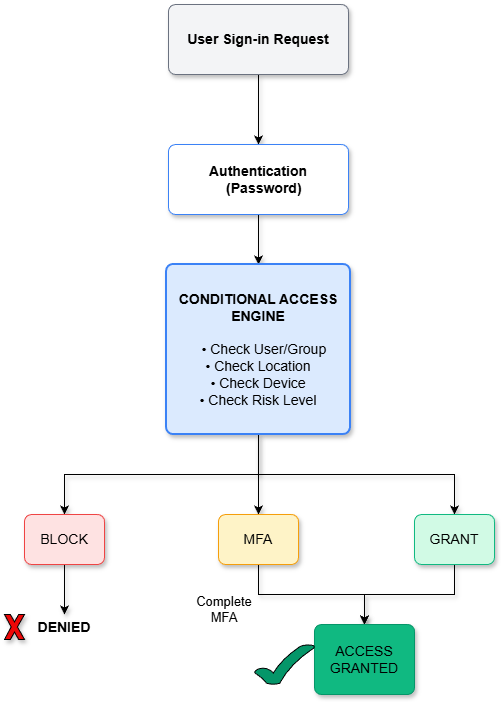

The diagram above was exported from draw.io. Its source (the exported page's mxGraphModel, read from the mxfile embedded in the PNG):
<mxGraphModel dx="946" dy="676" grid="1" gridSize="10" guides="1" tooltips="1" connect="1" arrows="1" fold="1" page="1" pageScale="1" pageWidth="827" pageHeight="1169" math="0" shadow="0">
  <root>
    <mxCell id="0" />
    <mxCell id="1" parent="0" />
    <mxCell id="QwQ-EDJtp0Qir9agBJKU-6" edge="1" parent="1" source="QwQ-EDJtp0Qir9agBJKU-3" style="edgeStyle=orthogonalEdgeStyle;rounded=0;orthogonalLoop=1;jettySize=auto;html=1;exitX=0.5;exitY=1;exitDx=0;exitDy=0;entryX=0.5;entryY=0;entryDx=0;entryDy=0;shadow=1;" target="QwQ-EDJtp0Qir9agBJKU-5">
      <mxGeometry relative="1" as="geometry" />
    </mxCell>
    <mxCell id="QwQ-EDJtp0Qir9agBJKU-3" parent="1" style="rounded=1;whiteSpace=wrap;html=1;absoluteArcSize=1;arcSize=14;strokeWidth=1;fillColor=light-dark(#f3f4f6, #ededed);strokeColor=light-dark(#6b7280, #ededed);shadow=1;" value="&lt;font style=&quot;font-size: 14px;&quot;&gt;&lt;b&gt;User Sign-in Request&lt;/b&gt;&lt;/font&gt;" vertex="1">
      <mxGeometry height="70" width="180" x="324" y="40" as="geometry" />
    </mxCell>
    <mxCell id="QwQ-EDJtp0Qir9agBJKU-8" edge="1" parent="1" source="QwQ-EDJtp0Qir9agBJKU-5" style="edgeStyle=orthogonalEdgeStyle;rounded=0;orthogonalLoop=1;jettySize=auto;html=1;entryX=0.5;entryY=0;entryDx=0;entryDy=0;shadow=1;" target="QwQ-EDJtp0Qir9agBJKU-7">
      <mxGeometry relative="1" as="geometry" />
    </mxCell>
    <mxCell id="QwQ-EDJtp0Qir9agBJKU-5" parent="1" style="rounded=1;whiteSpace=wrap;html=1;absoluteArcSize=1;arcSize=14;strokeWidth=1;fillColor=light-dark(#ffffff, #ededed);strokeColor=light-dark(#3b82f6, #ededed);shadow=1;" value="&lt;div&gt;&lt;span style=&quot;font-size: 14px;&quot;&gt;&lt;b&gt;Authentication&lt;/b&gt;&lt;/span&gt;&lt;/div&gt;&lt;div&gt;&lt;span style=&quot;font-size: 14px;&quot;&gt;&lt;b&gt;&amp;nbsp; &amp;nbsp;(Password)&lt;/b&gt;&lt;/span&gt;&lt;/div&gt;" vertex="1">
      <mxGeometry height="70" width="180" x="324" y="180" as="geometry" />
    </mxCell>
    <mxCell id="QwQ-EDJtp0Qir9agBJKU-12" edge="1" parent="1" source="QwQ-EDJtp0Qir9agBJKU-7" style="edgeStyle=orthogonalEdgeStyle;rounded=0;orthogonalLoop=1;jettySize=auto;html=1;exitX=0.5;exitY=1;exitDx=0;exitDy=0;shadow=1;" target="QwQ-EDJtp0Qir9agBJKU-9">
      <mxGeometry relative="1" as="geometry" />
    </mxCell>
    <mxCell id="QwQ-EDJtp0Qir9agBJKU-13" edge="1" parent="1" source="QwQ-EDJtp0Qir9agBJKU-7" style="edgeStyle=orthogonalEdgeStyle;rounded=0;orthogonalLoop=1;jettySize=auto;html=1;exitX=0.5;exitY=1;exitDx=0;exitDy=0;entryX=0.5;entryY=0;entryDx=0;entryDy=0;shadow=1;" target="QwQ-EDJtp0Qir9agBJKU-10">
      <mxGeometry relative="1" as="geometry" />
    </mxCell>
    <mxCell id="QwQ-EDJtp0Qir9agBJKU-14" edge="1" parent="1" source="QwQ-EDJtp0Qir9agBJKU-7" style="edgeStyle=orthogonalEdgeStyle;rounded=0;orthogonalLoop=1;jettySize=auto;html=1;exitX=0.5;exitY=1;exitDx=0;exitDy=0;entryX=0.5;entryY=0;entryDx=0;entryDy=0;shadow=1;" target="QwQ-EDJtp0Qir9agBJKU-11">
      <mxGeometry relative="1" as="geometry" />
    </mxCell>
    <mxCell id="QwQ-EDJtp0Qir9agBJKU-7" parent="1" style="rounded=1;whiteSpace=wrap;html=1;absoluteArcSize=1;arcSize=14;strokeWidth=2;fillColor=light-dark(#dbeafe, #ededed);strokeColor=light-dark(#3b82f6, #ededed);shadow=1;" value="&lt;div&gt;&lt;span style=&quot;font-size: 14px;&quot;&gt;&lt;b&gt;CONDITIONAL ACCESS ENGINE&lt;/b&gt;&lt;/span&gt;&lt;/div&gt;&lt;div&gt;&lt;span style=&quot;font-size: 14px;&quot;&gt;&lt;b&gt;&amp;nbsp; &amp;nbsp;&lt;/b&gt;&lt;/span&gt;&lt;/div&gt;&lt;div&gt;&lt;div style=&quot;&quot;&gt;&lt;b style=&quot;background-color: transparent; color: light-dark(rgb(0, 0, 0), rgb(255, 255, 255)); font-size: 14px;&quot;&gt;&amp;nbsp; &amp;nbsp;&lt;/b&gt;&lt;span style=&quot;background-color: transparent; color: light-dark(rgb(0, 0, 0), rgb(255, 255, 255)); font-size: 14px;&quot;&gt;• Check User/Group&lt;/span&gt;&lt;/div&gt;&lt;span style=&quot;background-color: transparent; color: light-dark(rgb(0, 0, 0), rgb(255, 255, 255)); font-size: 14px;&quot;&gt;&lt;div style=&quot;&quot;&gt;&lt;span style=&quot;background-color: transparent; color: light-dark(rgb(0, 0, 0), rgb(255, 255, 255));&quot;&gt;• Check Location&lt;/span&gt;&lt;/div&gt;&lt;/span&gt;&lt;span style=&quot;background-color: transparent; color: light-dark(rgb(0, 0, 0), rgb(255, 255, 255)); font-size: 14px;&quot;&gt;&lt;div style=&quot;&quot;&gt;&lt;span style=&quot;background-color: transparent; color: light-dark(rgb(0, 0, 0), rgb(255, 255, 255));&quot;&gt;• Check Device&lt;/span&gt;&lt;/div&gt;&lt;/span&gt;&lt;span style=&quot;background-color: transparent; color: light-dark(rgb(0, 0, 0), rgb(255, 255, 255)); font-size: 14px;&quot;&gt;&lt;div style=&quot;&quot;&gt;&lt;span style=&quot;background-color: transparent; color: light-dark(rgb(0, 0, 0), rgb(255, 255, 255));&quot;&gt;• Check Risk Level&lt;/span&gt;&lt;/div&gt;&lt;/span&gt;&lt;/div&gt;" vertex="1">
      <mxGeometry height="170" width="184" x="322" y="300" as="geometry" />
    </mxCell>
    <mxCell id="QwQ-EDJtp0Qir9agBJKU-25" edge="1" parent="1" source="QwQ-EDJtp0Qir9agBJKU-9" style="edgeStyle=orthogonalEdgeStyle;rounded=0;orthogonalLoop=1;jettySize=auto;html=1;exitX=0.5;exitY=1;exitDx=0;exitDy=0;entryX=0.5;entryY=0;entryDx=0;entryDy=0;shadow=1;" target="QwQ-EDJtp0Qir9agBJKU-19">
      <mxGeometry relative="1" as="geometry" />
    </mxCell>
    <mxCell id="QwQ-EDJtp0Qir9agBJKU-9" parent="1" style="rounded=1;whiteSpace=wrap;html=1;absoluteArcSize=1;arcSize=14;strokeWidth=1;fillColor=light-dark(#fee2e2, #ededed);strokeColor=light-dark(#ef4444, #ededed);shadow=1;" value="&lt;font style=&quot;font-size: 14px;&quot;&gt;BLOCK&lt;/font&gt;" vertex="1">
      <mxGeometry height="50" width="80" x="180" y="550" as="geometry" />
    </mxCell>
    <mxCell id="QwQ-EDJtp0Qir9agBJKU-16" edge="1" parent="1" source="QwQ-EDJtp0Qir9agBJKU-10" style="edgeStyle=orthogonalEdgeStyle;rounded=0;orthogonalLoop=1;jettySize=auto;html=1;exitX=0.5;exitY=1;exitDx=0;exitDy=0;entryX=0.5;entryY=0;entryDx=0;entryDy=0;shadow=1;" target="QwQ-EDJtp0Qir9agBJKU-15">
      <mxGeometry relative="1" as="geometry" />
    </mxCell>
    <mxCell id="QwQ-EDJtp0Qir9agBJKU-10" parent="1" style="rounded=1;whiteSpace=wrap;html=1;absoluteArcSize=1;arcSize=14;strokeWidth=1;fillColor=light-dark(#fef3c7, #ededed);strokeColor=light-dark(#f59e0b, #ededed);glass=0;shadow=1;" value="&lt;font style=&quot;font-size: 14px;&quot;&gt;MFA&lt;/font&gt;" vertex="1">
      <mxGeometry height="50" width="80" x="374" y="550" as="geometry" />
    </mxCell>
    <mxCell id="QwQ-EDJtp0Qir9agBJKU-17" edge="1" parent="1" source="QwQ-EDJtp0Qir9agBJKU-11" style="edgeStyle=orthogonalEdgeStyle;rounded=0;orthogonalLoop=1;jettySize=auto;html=1;exitX=0.5;exitY=1;exitDx=0;exitDy=0;shadow=1;">
      <mxGeometry relative="1" as="geometry">
        <mxPoint x="520" y="660" as="targetPoint" />
      </mxGeometry>
    </mxCell>
    <mxCell id="QwQ-EDJtp0Qir9agBJKU-11" parent="1" style="rounded=1;whiteSpace=wrap;html=1;absoluteArcSize=1;arcSize=14;strokeWidth=1;fillColor=light-dark(#d1fae5, #ededed);strokeColor=light-dark(#10b981, #ededed);shadow=1;" value="&lt;span style=&quot;font-size: 14px;&quot;&gt;GRANT&lt;/span&gt;" vertex="1">
      <mxGeometry height="50" width="80" x="570" y="550" as="geometry" />
    </mxCell>
    <mxCell id="QwQ-EDJtp0Qir9agBJKU-15" parent="1" style="rounded=1;whiteSpace=wrap;html=1;absoluteArcSize=1;arcSize=14;strokeWidth=1;fillColor=light-dark(#10b981, #ededed);strokeColor=light-dark(#059669, #ededed);shadow=1;" value="&lt;span style=&quot;font-size: 14px;&quot;&gt;ACCESS GRANTED&lt;/span&gt;" vertex="1">
      <mxGeometry height="70" width="100" x="470" y="660" as="geometry" />
    </mxCell>
    <mxCell id="QwQ-EDJtp0Qir9agBJKU-18" parent="1" style="text;html=1;whiteSpace=wrap;strokeColor=none;fillColor=none;align=center;verticalAlign=middle;rounded=0;shadow=1;" value="&lt;font style=&quot;font-size: 13px;&quot;&gt;Complete MFA&lt;/font&gt;" vertex="1">
      <mxGeometry height="30" width="60" x="350" y="630" as="geometry" />
    </mxCell>
    <mxCell id="QwQ-EDJtp0Qir9agBJKU-19" parent="1" style="text;html=1;whiteSpace=wrap;strokeColor=none;fillColor=none;align=center;verticalAlign=middle;rounded=0;shadow=1;" value="&lt;font style=&quot;font-size: 14px;&quot;&gt;&lt;b&gt;DENIED&lt;/b&gt;&lt;/font&gt;" vertex="1">
      <mxGeometry height="25" width="60" x="190" y="650" as="geometry" />
    </mxCell>
    <mxCell id="QwQ-EDJtp0Qir9agBJKU-20" parent="1" style="verticalLabelPosition=bottom;verticalAlign=top;html=1;shape=mxgraph.basic.x;fillColor=light-dark(#ed0707, #ededed);shadow=1;" value="" vertex="1">
      <mxGeometry height="25" width="20" x="160" y="650" as="geometry" />
    </mxCell>
    <mxCell id="QwQ-EDJtp0Qir9agBJKU-27" parent="1" style="verticalLabelPosition=bottom;verticalAlign=top;html=1;shape=mxgraph.basic.tick;fillColor=light-dark(#059669, #ededed);" value="" vertex="1">
      <mxGeometry height="40" width="60" x="410" y="680" as="geometry" />
    </mxCell>
  </root>
</mxGraphModel>